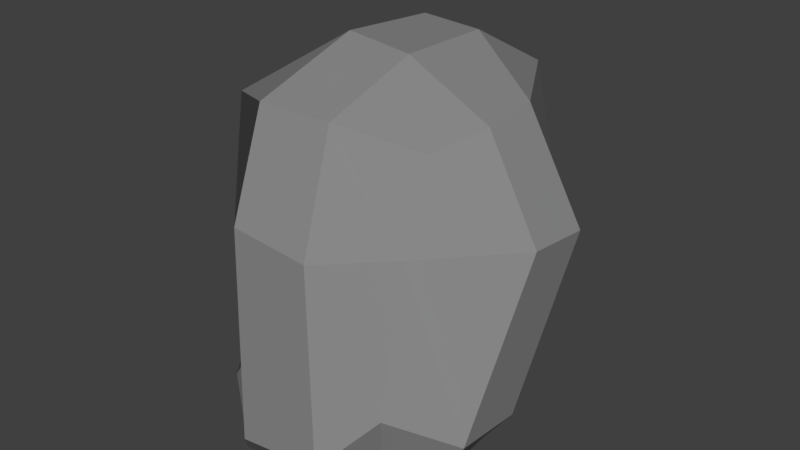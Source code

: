 # Source: Rock_6.blend  (saved by Blender 2.78.0; exported with 4.5.12 LTS)
import bpy
from mathutils import Matrix  # noqa: F401  (used for matrix-valued properties, if any)

bpy.ops.wm.read_factory_settings(use_empty=True)
scene = bpy.context.scene
scene.name = 'Scene'

# ---- collections
col_collection_1 = bpy.data.collections.new('Collection 1'); scene.collection.children.link(col_collection_1)

# ---- materials (node trees are filled in below, after node groups)
mat_gray_4 = bpy.data.materials.new('Gray.4')
mat_gray_4.alpha_threshold = 0.0
mat_gray_4.use_transparent_shadow = False
mat_gray_4.diffuse_color = (0.2423, 0.2423, 0.2423, 1.0)
mat_gray_4.roughness = 0.5
mat_gray_4.specular_intensity = 0.0

# ---- material node trees

# ---- world
world_world = bpy.data.worlds.new('World'); scene.world = world_world
world_world.color = (0.05088, 0.05088, 0.05088)
world_world.use_sun_shadow = False
world_world.sun_shadow_jitter_overblur = 0.0
world_world.cycles.sampling_method = 'MANUAL'

# ---- meshes
me_cube_009 = bpy.data.meshes.new('Cube.009')
me_cube_009.from_pydata([(-96.2, -97.53, 83.58), (-143.2, 161.5, 10.86), (-100.2, -100.1, -100.6), (-125.7, 173.3, -142.9), (114.4, -99.76, 113.9), (81.32, 159.8, 15.08), (103.8, -102.3, -98.34), (63.1, 188.1, -172.7), (37.61, -104.1, -116.8), (-31.29, -105.3, -117.8), (-83.53, 174.7, -206.4), (-22.84, 182.5, -212.9), (-33.98, -125.9, 129.9), (48.51, -121.3, 121.0), (-7.441, 172.3, 36.44), (-93.42, 169.8, 34.49), (-70.73, -30.31, 57.63), (-83.66, 43.46, 47.74), (-83.0, 52.37, -150.3), (-109.6, -34.25, -116.1), (130.6, 60.43, -121.0), (106.6, -43.48, -118.6), (81.66, 74.19, 44.95), (111.1, -39.71, 110.4), (39.91, 87.42, 120.5), (75.76, -79.24, 153.5), (-44.09, 92.82, 117.7), (-12.54, -93.6, 151.3), (-61.9, 24.94, -235.1), (-54.08, -67.96, -210.3), (8.551, 32.17, -244.7), (29.1, -55.62, -214.6), (-112.6, -100.0, -45.2), (-111.7, -100.0, 21.33), (-137.2, 170.1, -59.5), (-134.5, 168.8, -114.1), (125.4, -130.5, 46.16), (121.6, -129.9, -24.19), (98.46, 174.9, -107.7), (101.0, 171.0, -44.08), (19.15, 217.4, -137.5), (14.12, 216.6, -43.18), (-52.6, 216.8, -148.7), (-58.28, 222.5, -47.33), (-33.58, -100.1, -33.98), (-32.08, -101.4, 41.42), (35.13, -100.3, -32.48), (38.87, -101.1, 40.27), (161.2, -76.26, -9.56), (158.8, -73.93, 58.44), (182.5, 92.39, -65.61), (180.7, 97.57, -2.166), (-147.9, -33.56, -11.74), (-148.6, -33.34, -79.12), (-160.6, 47.7, -35.61), (-178.6, 41.5, -109.4)], [], [(55, 35, 3, 18), (30, 11, 7, 20), (51, 39, 5, 22), (26, 15, 1, 17), (47, 36, 4, 13), (43, 34, 1, 15), (39, 41, 14, 5), (41, 43, 15, 14), (33, 45, 12, 0), (45, 47, 13, 12), (22, 5, 14, 24), (24, 14, 15, 26), (18, 3, 10, 28), (28, 10, 11, 30), (9, 29, 31, 8), (29, 28, 30, 31), (2, 19, 29, 9), (19, 18, 28, 29), (13, 25, 27, 12), (25, 24, 26, 27), (4, 23, 25, 13), (23, 22, 24, 25), (12, 27, 16, 0), (27, 26, 17, 16), (36, 49, 23, 4), (49, 51, 22, 23), (8, 31, 21, 6), (31, 30, 20, 21), (32, 53, 19, 2), (53, 55, 18, 19), (16, 17, 54, 52), (52, 54, 55, 53), (0, 16, 52, 33), (33, 52, 53, 32), (21, 20, 50, 48), (48, 50, 51, 49), (6, 21, 48, 37), (37, 48, 49, 36), (9, 8, 46, 44), (44, 46, 47, 45), (2, 9, 44, 32), (32, 44, 45, 33), (11, 10, 42, 40), (40, 42, 43, 41), (7, 11, 40, 38), (38, 40, 41, 39), (10, 3, 35, 42), (42, 35, 34, 43), (8, 6, 37, 46), (46, 37, 36, 47), (20, 7, 38, 50), (50, 38, 39, 51), (17, 1, 34, 54), (54, 34, 35, 55)])
_uv = me_cube_009.uv_layers.new(name='UVMap')
_uv.uv.foreach_set('vector', [0.7221, 0.5669, 0.8164, 0.4244, 0.8421, 0.4241, 0.8523, 0.5894, 0.5672, 0.4241, 0.3764, 0.4241, 0.3679, 0.3122, 0.5272, 0.2011, 0.05423, 0.2772, 0.0945, 0.1382, 0.1625, 0.1722, 0.188, 0.2803, 0.4459, 0.7479, 0.3679, 0.61, 0.3904, 0.5493, 0.5218, 0.6563, 0.1883, 0.8547, 0.2991, 0.8709, 0.2783, 0.9538, 0.1964, 0.9611, 0.8485, 0.2143, 0.9592, 0.2604, 0.9245, 0.3426, 0.8577, 0.334, 0.0945, 0.1382, 0.1775, 0.04838, 0.2646, 0.128, 0.1625, 0.1722, 0.1775, 0.04838, 0.2429, 0.005528, 0.3449, 0.08886, 0.2646, 0.128, 0.0, 0.8207, 0.09893, 0.8517, 0.0923, 0.9678, 0.01501, 0.9013, 0.09893, 0.8517, 0.1883, 0.8547, 0.1964, 0.9611, 0.0923, 0.9678, 0.188, 0.2803, 0.1625, 0.1722, 0.2646, 0.128, 0.2903, 0.2863, 0.2903, 0.2863, 0.2646, 0.128, 0.3449, 0.08886, 0.3679, 0.2392, 0.8523, 0.5894, 0.8421, 0.4241, 0.9213, 0.4417, 0.9091, 0.6372, 0.9091, 0.6372, 0.9213, 0.4417, 0.9944, 0.4534, 0.9944, 0.6531, 0.1111, 0.6478, 0.08601, 0.5235, 0.1901, 0.522, 0.1977, 0.6533, 0.8739, 0.7532, 0.9091, 0.6372, 0.9944, 0.6531, 0.9724, 0.7668, 0.02275, 0.6649, 0.007085, 0.6372, 0.08601, 0.5235, 0.1111, 0.6478, 0.7763, 0.6851, 0.8523, 0.5894, 0.9091, 0.6372, 0.8739, 0.7532, 0.1964, 0.9611, 0.2254, 1.0, 0.1154, 0.9931, 0.0923, 0.9678, 0.2854, 0.5001, 0.2903, 0.2863, 0.3679, 0.2392, 0.3679, 0.4726, 0.2159, 0.5196, 0.2155, 0.4515, 0.2854, 0.5001, 0.2849, 0.5153, 0.2155, 0.4515, 0.188, 0.2803, 0.2903, 0.2863, 0.2854, 0.5001, 0.7148, 0.8119, 0.6684, 0.8437, 0.6101, 0.6911, 0.6963, 0.7112, 0.6684, 0.8437, 0.4459, 0.7479, 0.5218, 0.6563, 0.6101, 0.6911, 0.1496, 0.522, 0.1274, 0.4835, 0.2155, 0.4515, 0.2159, 0.5196, 0.1274, 0.4835, 0.05423, 0.2772, 0.188, 0.2803, 0.2155, 0.4515, 0.735, 0.2721, 0.677, 0.3752, 0.6584, 0.2166, 0.732, 0.1978, 0.677, 0.3752, 0.5672, 0.4241, 0.5272, 0.2011, 0.6584, 0.2166, 0.7151, 0.7602, 0.7148, 0.6677, 0.7763, 0.6851, 0.7567, 0.7688, 0.7148, 0.6677, 0.7221, 0.5669, 0.8523, 0.5894, 0.7763, 0.6851, 0.6101, 0.6911, 0.5218, 0.6563, 0.5397, 0.5116, 0.636, 0.5619, 0.636, 0.5619, 0.5397, 0.5116, 0.5581, 0.4241, 0.6423, 0.4931, 0.6963, 0.7112, 0.6101, 0.6911, 0.636, 0.5619, 0.7084, 0.6367, 0.7084, 0.6367, 0.636, 0.5619, 0.6423, 0.4931, 0.7148, 0.5686, 0.6584, 0.2166, 0.5272, 0.2011, 0.4849, 0.1042, 0.6961, 0.0637, 0.6961, 0.0637, 0.4849, 0.1042, 0.4763, 0.04444, 0.6909, 0.0, 0.732, 0.1978, 0.6584, 0.2166, 0.6961, 0.0637, 0.7643, 0.1102, 0.7643, 0.1102, 0.6961, 0.0637, 0.6909, 0.0, 0.7628, 0.03882, 0.1111, 0.6478, 0.1977, 0.6533, 0.1886, 0.761, 0.1021, 0.7547, 0.1021, 0.7547, 0.1886, 0.761, 0.1883, 0.8547, 0.09893, 0.8517, 0.02275, 0.6649, 0.1111, 0.6478, 0.1021, 0.7547, 0.003398, 0.7352, 0.003398, 0.7352, 0.1021, 0.7547, 0.09893, 0.8517, 0.0, 0.8207, 0.9425, 0.01428, 1.0, 0.06299, 0.9112, 0.1002, 0.8357, 0.06436, 0.8357, 0.06436, 0.9112, 0.1002, 0.8485, 0.2143, 0.7804, 0.1711, 0.8324, 0.0, 0.9425, 0.01428, 0.8357, 0.06436, 0.7643, 0.04914, 0.04408, 0.09914, 0.09439, 0.0, 0.1775, 0.04838, 0.0945, 0.1382, 1.0, 0.06299, 1.0, 0.161, 0.9923, 0.1989, 0.9112, 0.1002, 0.9112, 0.1002, 0.9923, 0.1989, 0.9592, 0.2604, 0.8485, 0.2143, 0.1977, 0.6533, 0.2797, 0.681, 0.2991, 0.7803, 0.1886, 0.761, 0.1886, 0.761, 0.2991, 0.7803, 0.2991, 0.8709, 0.1883, 0.8547, 0.5272, 0.2011, 0.3679, 0.3122, 0.3823, 0.2188, 0.4849, 0.1042, 0.0, 0.25, 0.04408, 0.09914, 0.0945, 0.1382, 0.05423, 0.2772, 0.5218, 0.6563, 0.3904, 0.5493, 0.3851, 0.4809, 0.5397, 0.5116, 0.5397, 0.5116, 0.3851, 0.4809, 0.3913, 0.428, 0.5581, 0.4241])
me_cube_009.materials.append(mat_gray_4)
me_cube_009.use_remesh_preserve_volume = False
me_cube_009.use_remesh_preserve_attributes = False
me_cube_009.use_mirror_vertex_groups = False
me_cube_009.update()
me_cube_009.normals_split_custom_set([tuple(v) for v in zip(*[iter([-0.5561, 0.01257, -0.831, -0.5561, 0.01257, -0.831, -0.5561, 0.01257, -0.831, -0.5561, 0.01257, -0.831, 0.5956, 0.1552, -0.7882, 0.5956, 0.1552, -0.7882, 0.5956, 0.1552, -0.7882, 0.5956, 0.1552, -0.7882, 0.4637, 0.5476, 0.6965, 0.4637, 0.5476, 0.6965, 0.4637, 0.5476, 0.6965, 0.4637, 0.5476, 0.6965, -0.7279, 0.01562, 0.6855, -0.7279, 0.01562, 0.6855, -0.7279, 0.01562, 0.6855, -0.7279, 0.01562, 0.6855, -0.05017, -0.9963, 0.07024, -0.05017, -0.9963, 0.07024, -0.05017, -0.9963, 0.07024, -0.05017, -0.9963, 0.07024, -0.4656, 0.8573, 0.2197, -0.4656, 0.8573, 0.2197, -0.4656, 0.8573, 0.2197, -0.4656, 0.8573, 0.2197, 0.3319, 0.8376, 0.4338, 0.3319, 0.8376, 0.4338, 0.3319, 0.8376, 0.4338, 0.3319, 0.8376, 0.4338, -0.001506, 0.8574, 0.5146, -0.001506, 0.8574, 0.5146, -0.001506, 0.8574, 0.5146, -0.001506, 0.8574, 0.5146, -0.1447, -0.9808, -0.1305, -0.1436, -0.9812, -0.1288, -0.1447, -0.9808, -0.1305, -0.1447, -0.9808, -0.1305, 0.01525, -0.9662, -0.2573, 0.01343, -0.9666, -0.2561, 0.01343, -0.9666, -0.2561, 0.01343, -0.9666, -0.2561, 0.5615, 0.5626, 0.6068, 0.5615, 0.5626, 0.6068, 0.5615, 0.5626, 0.6068, 0.5615, 0.5626, 0.6068, -0.007433, 0.7165, 0.6976, -0.007433, 0.7165, 0.6976, -0.007433, 0.7165, 0.6976, -0.007433, 0.7165, 0.6976, -0.9169, -0.1697, -0.3614, -0.9169, -0.1697, -0.3614, -0.9169, -0.1697, -0.3614, -0.9169, -0.1697, -0.3614, -0.1389, 0.1718, -0.9753, -0.1389, 0.1718, -0.9753, -0.1389, 0.1718, -0.9753, -0.1389, 0.1718, -0.9753, 0.07142, -0.9049, -0.4196, 0.07142, -0.9049, -0.4196, 0.07142, -0.9049, -0.4196, 0.07142, -0.9049, -0.4196, -0.04781, -0.297, -0.9537, -0.04781, -0.297, -0.9537, -0.04781, -0.297, -0.9537, -0.04781, -0.297, -0.9537, -0.6058, -0.6578, -0.4475, -0.6058, -0.6578, -0.4475, -0.6058, -0.6578, -0.4475, -0.6058, -0.6578, -0.4475, -0.9225, -0.02977, -0.3849, -0.9225, -0.02977, -0.3849, -0.9225, -0.02977, -0.3849, -0.9225, -0.02977, -0.3849, 0.0997, -0.6261, 0.7733, 0.0997, -0.6261, 0.7733, 0.0997, -0.6261, 0.7733, 0.0997, -0.6261, 0.7733, -0.03801, 0.1783, 0.9832, -0.03801, 0.1783, 0.9832, -0.03801, 0.1783, 0.9832, -0.03801, 0.1783, 0.9832, 0.5763, -0.3453, 0.7407, 0.5763, -0.3453, 0.7407, 0.5763, -0.3453, 0.7407, 0.5763, -0.3453, 0.7407, 0.74, 0.3693, 0.5621, 0.74, 0.3693, 0.5621, 0.74, 0.3693, 0.5621, 0.74, 0.3693, 0.5621, -0.6055, 0.3185, 0.7293, -0.6055, 0.3185, 0.7293, -0.6055, 0.3185, 0.7293, -0.6055, 0.3185, 0.7293, -0.8592, -0.06188, 0.508, -0.8592, -0.06188, 0.508, -0.8592, -0.06188, 0.508, -0.8592, -0.06188, 0.508, 0.8096, -0.2484, 0.5318, 0.8096, -0.2484, 0.5318, 0.8096, -0.2484, 0.5318, 0.8096, -0.2484, 0.5318, 0.5414, 0.3514, 0.7638, 0.5414, 0.3514, 0.7638, 0.5414, 0.3514, 0.7638, 0.5414, 0.3514, 0.7638, 0.5263, -0.6162, -0.5859, 0.5263, -0.6162, -0.5859, 0.5263, -0.6162, -0.5859, 0.5263, -0.6162, -0.5859, 0.7456, -0.1244, -0.6547, 0.7456, -0.1244, -0.6547, 0.7456, -0.1244, -0.6547, 0.7456, -0.1244, -0.6547, -0.7904, -0.4325, -0.4339, -0.7904, -0.4325, -0.4339, -0.7904, -0.4325, -0.4339, -0.7904, -0.4325, -0.4339, -0.4523, -0.3393, -0.8248, -0.4523, -0.3393, -0.8248, -0.4523, -0.3393, -0.8248, -0.4523, -0.3393, -0.8248, -0.7034, 0.03833, 0.7097, -0.7034, 0.03833, 0.7097, -0.7034, 0.03833, 0.7097, -0.7034, 0.03833, 0.7097, -0.9664, -0.2168, 0.1378, -0.9664, -0.2168, 0.1378, -0.9664, -0.2168, 0.1378, -0.9664, -0.2168, 0.1378, -0.8078, 0.1826, 0.5604, -0.8078, 0.1826, 0.5604, -0.8078, 0.1826, 0.5604, -0.8078, 0.1826, 0.5604, -0.8811, -0.4728, 0.009987, -0.8811, -0.4728, 0.009987, -0.8811, -0.4728, 0.009987, -0.8811, -0.4728, 0.009987, 0.8128, -0.2481, -0.5271, 0.8128, -0.2481, -0.5271, 0.8128, -0.2481, -0.5271, 0.8128, -0.2481, -0.5271, 0.9928, -0.1134, 0.03748, 0.9928, -0.1134, 0.03748, 0.9928, -0.1134, 0.03748, 0.9928, -0.1134, 0.03748, 0.833, -0.3359, -0.4396, 0.833, -0.3359, -0.4396, 0.833, -0.3359, -0.4396, 0.833, -0.3359, -0.4396, 0.834, -0.5517, -0.001644, 0.834, -0.5517, -0.001644, 0.834, -0.5517, -0.001644, 0.834, -0.5517, -0.001644, 0.005678, -0.9986, 0.05342, 0.005678, -0.9986, 0.05342, 0.005678, -0.9986, 0.05342, 0.004635, -0.9987, 0.05144, 0.001902, -0.9999, -0.01556, -7.868e-05, -0.9999, -0.01449, -7.868e-05, -0.9999, -0.01449, -0.001407, -0.9999, -0.01632, -0.03414, -0.9988, 0.03414, -0.03414, -0.9988, 0.03414, -0.03619, -0.9987, 0.03496, -0.03414, -0.9988, 0.03414, -0.007306, -0.9999, -0.009181, -0.006205, -1.0, -0.007229, -0.009394, -0.9999, -0.008306, -0.007306, -0.9999, -0.009181, -0.03805, 0.8739, -0.4847, -0.03805, 0.8739, -0.4847, -0.03805, 0.8739, -0.4847, -0.03805, 0.8739, -0.4847, 0.03872, 0.999, -0.02316, 0.03872, 0.999, -0.02316, 0.03872, 0.999, -0.02316, 0.03872, 0.999, -0.02316, 0.3341, 0.8861, -0.3214, 0.3341, 0.8861, -0.3214, 0.3341, 0.8861, -0.3214, 0.3341, 0.8861, -0.3214, 0.4637, 0.8854, 0.03314, 0.4637, 0.8854, 0.03314, 0.4637, 0.8854, 0.03314, 0.4637, 0.8854, 0.03314, -0.511, 0.8284, -0.2293, -0.511, 0.8284, -0.2293, -0.511, 0.8284, -0.2293, -0.511, 0.8284, -0.2293, -0.5347, 0.8424, -0.0668, -0.5347, 0.8424, -0.0668, -0.5347, 0.8424, -0.0668, -0.5347, 0.8424, -0.0668, -0.1551, -0.9791, -0.1319, -0.1551, -0.9791, -0.1319, -0.1551, -0.9791, -0.1319, -0.1551, -0.9791, -0.1319, -0.3228, -0.9464, 0.007422, -0.3228, -0.9464, 0.007422, -0.3228, -0.9464, 0.007422, -0.3228, -0.9464, 0.007422, 0.7559, 0.2809, -0.5914, 0.7559, 0.2809, -0.5914, 0.7559, 0.2809, -0.5914, 0.7559, 0.2809, -0.5914, 0.6929, 0.7209, -0.01227, 0.6929, 0.7209, -0.01227, 0.6929, 0.7209, -0.01227, 0.6929, 0.7209, -0.01227, -0.9085, -0.03166, 0.4166, -0.9085, -0.03166, 0.4166, -0.9085, -0.03166, 0.4166, -0.9085, -0.03166, 0.4166, -0.9578, 0.2701, 0.09846, -0.9578, 0.2701, 0.09846, -0.9578, 0.2701, 0.09846, -0.9578, 0.2701, 0.09846])] * 3)])

# ---- objects
ob_rock_6 = bpy.data.objects.new('Rock_6', me_cube_009)

# ---- transforms, parenting, visibility, modifiers, constraints
ob_rock_6.location = (0.0, 0.0, 0.0)
ob_rock_6.rotation_euler = (1.571, 0.0, 0.0)
ob_rock_6.color = (0.8, 0.8, 0.8, 1.0)
ob_rock_6.lineart.crease_threshold = 0.0

# ---- collection membership
col_collection_1.objects.link(ob_rock_6)

# ---- scene / render settings (as saved in the file)
scene.frame_start = 1; scene.frame_end = 250; scene.frame_set(1)
scene.render.engine = 'BLENDER_EEVEE_NEXT'
scene.render.resolution_percentage = 50
scene.render.dither_intensity = 0.0
scene.cycles.use_denoising = False
scene.cycles.samples = 128
scene.cycles.sampling_pattern = 'TABULATED_SOBOL'
scene.cycles.light_sampling_threshold = 0.0
scene.cycles.use_adaptive_sampling = False
scene.cycles.use_light_tree = False
scene.cycles.blur_glossy = 0.0
scene.cycles.sample_clamp_indirect = 0.0
scene.view_settings.view_transform = 'Standard'
scene.unit_settings.scale_length = 0.01
bpy.context.view_layer.update()

# ---- added for rendering (the .blend has no active camera and no usable light): camera, sun
cam_auto = bpy.data.cameras.new('AutoCamera')
cam_auto.lens = 50.0
cam_auto.sensor_width = 36.0
cam_auto.clip_end = 10441.9
ob_auto_camera = bpy.data.objects.new('AutoCamera', cam_auto)
scene.collection.objects.link(ob_auto_camera)
ob_auto_camera.location = (596.887, -668.406, 521.987)
ob_auto_camera.rotation_euler = (1.09748, -7.21219e-08, 0.694738)
scene.camera = ob_auto_camera
light_auto_sun = bpy.data.lights.new('AutoSun', 'SUN')
light_auto_sun.energy = 3.0
light_auto_sun.angle = 0.0523599
ob_auto_sun = bpy.data.objects.new('AutoSun', light_auto_sun)
scene.collection.objects.link(ob_auto_sun)
ob_auto_sun.rotation_euler = (0.872665, 0.174533, 0.523599)
bpy.context.view_layer.update()
